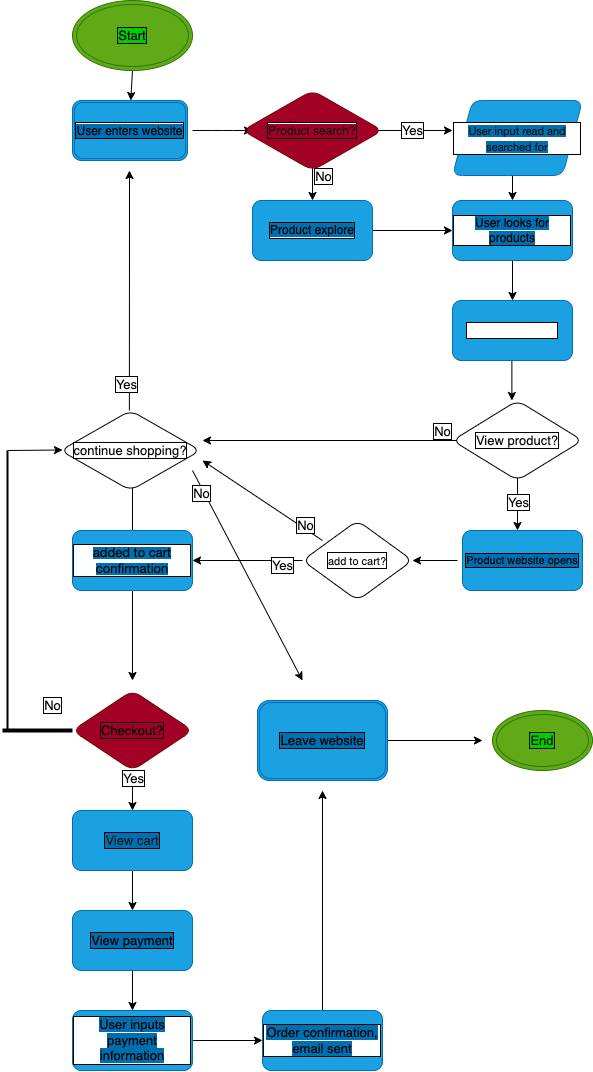

The diagram above was exported from draw.io. Its source (the exported page's mxGraphModel, read from the mxfile embedded in the PNG):
<mxGraphModel dx="1932" dy="2340" grid="1" gridSize="10" guides="1" tooltips="1" connect="1" arrows="1" fold="1" page="1" pageScale="1" pageWidth="850" pageHeight="1100" math="0" shadow="0">
  <root>
    <mxCell id="0" />
    <mxCell id="1" parent="0" />
    <mxCell id="10" value="" style="edgeStyle=none;html=1;fontSize=11;fontColor=#0a0a0a;labelBackgroundColor=#FFFFFF;labelBorderColor=default;" edge="1" parent="1">
      <mxGeometry relative="1" as="geometry">
        <mxPoint x="340" y="80" as="sourcePoint" />
        <mxPoint x="420" y="80" as="targetPoint" />
      </mxGeometry>
    </mxCell>
    <mxCell id="67" style="edgeStyle=none;html=1;fontSize=13;fontColor=#0a0a0a;labelBackgroundColor=#FFFFFF;labelBorderColor=default;" edge="1" parent="1">
      <mxGeometry relative="1" as="geometry">
        <mxPoint x="280" y="110" as="sourcePoint" />
        <mxPoint x="280" y="150" as="targetPoint" />
      </mxGeometry>
    </mxCell>
    <mxCell id="68" value="No" style="edgeLabel;html=1;align=center;verticalAlign=middle;resizable=0;points=[];fontSize=13;fontColor=#0a0a0a;labelBackgroundColor=#FFFFFF;labelBorderColor=default;" vertex="1" connectable="0" parent="67">
      <mxGeometry x="0.2667" y="2" relative="1" as="geometry">
        <mxPoint x="8" y="-10" as="offset" />
      </mxGeometry>
    </mxCell>
    <mxCell id="12" style="edgeStyle=none;html=1;fontSize=11;fontColor=#0a0a0a;startArrow=none;labelBackgroundColor=#FFFFFF;labelBorderColor=default;" edge="1" parent="1" source="4">
      <mxGeometry relative="1" as="geometry">
        <mxPoint x="300" y="180" as="targetPoint" />
        <mxPoint x="200" y="180" as="sourcePoint" />
        <Array as="points">
          <mxPoint x="240" y="180" />
        </Array>
      </mxGeometry>
    </mxCell>
    <mxCell id="9" value="" style="edgeStyle=none;html=1;fontSize=11;fontColor=#0a0a0a;labelBackgroundColor=#FFFFFF;labelBorderColor=default;" edge="1" parent="1">
      <mxGeometry relative="1" as="geometry">
        <mxPoint x="160" y="80" as="sourcePoint" />
        <mxPoint x="220" y="80" as="targetPoint" />
        <Array as="points">
          <mxPoint x="190" y="80" />
        </Array>
      </mxGeometry>
    </mxCell>
    <mxCell id="70" value="" style="edgeStyle=none;html=1;fontSize=13;fontColor=#0a0a0a;labelBackgroundColor=#FFFFFF;labelBorderColor=default;" edge="1" parent="1" target="7">
      <mxGeometry relative="1" as="geometry">
        <mxPoint x="480" y="110" as="sourcePoint" />
      </mxGeometry>
    </mxCell>
    <mxCell id="69" value="" style="edgeStyle=none;html=1;fontSize=13;fontColor=#0a0a0a;labelBackgroundColor=#FFFFFF;labelBorderColor=default;" edge="1" parent="1" source="7" target="26">
      <mxGeometry relative="1" as="geometry" />
    </mxCell>
    <mxCell id="7" value="&lt;font style=&quot;background-color: rgb(0, 110, 175);&quot; color=&quot;#000000&quot;&gt;User looks for products&lt;/font&gt;" style="whiteSpace=wrap;html=1;labelBackgroundColor=#FFFFFF;fontColor=#ffffff;rounded=1;labelBorderColor=default;fillColor=#1ba1e2;strokeColor=#006EAF;" vertex="1" parent="1">
      <mxGeometry x="420" y="150" width="120" height="60" as="geometry" />
    </mxCell>
    <mxCell id="82" value="Yes" style="edgeStyle=none;html=1;fontSize=13;fontColor=#0a0a0a;labelBackgroundColor=#FFFFFF;labelBorderColor=default;" edge="1" parent="1">
      <mxGeometry x="-0.6304" y="5" relative="1" as="geometry">
        <mxPoint x="160" y="510" as="targetPoint" />
        <mxPoint x="270" y="510" as="sourcePoint" />
        <mxPoint as="offset" />
      </mxGeometry>
    </mxCell>
    <mxCell id="88" style="edgeStyle=none;html=1;fontSize=13;fontColor=#0a0a0a;labelBackgroundColor=#FFFFFF;labelBorderColor=default;" edge="1" parent="1">
      <mxGeometry relative="1" as="geometry">
        <mxPoint x="170" y="410" as="targetPoint" />
        <mxPoint x="290" y="490" as="sourcePoint" />
      </mxGeometry>
    </mxCell>
    <mxCell id="89" value="No" style="edgeLabel;html=1;align=center;verticalAlign=middle;resizable=0;points=[];fontSize=13;fontColor=#0a0a0a;labelBackgroundColor=#FFFFFF;labelBorderColor=default;" vertex="1" connectable="0" parent="88">
      <mxGeometry x="-0.6741" y="-3" relative="1" as="geometry">
        <mxPoint as="offset" />
      </mxGeometry>
    </mxCell>
    <mxCell id="29" value="" style="edgeStyle=none;html=1;fontSize=13;fontColor=#0a0a0a;labelBackgroundColor=#FFFFFF;labelBorderColor=default;" edge="1" parent="1">
      <mxGeometry relative="1" as="geometry">
        <mxPoint x="425" y="510" as="sourcePoint" />
        <mxPoint x="380" y="510" as="targetPoint" />
      </mxGeometry>
    </mxCell>
    <mxCell id="24" value="" style="edgeStyle=none;html=1;fontSize=13;fontColor=#0a0a0a;labelBackgroundColor=#FFFFFF;labelBorderColor=default;" edge="1" parent="1" source="19">
      <mxGeometry relative="1" as="geometry">
        <mxPoint x="100" y="420" as="targetPoint" />
      </mxGeometry>
    </mxCell>
    <mxCell id="45" value="" style="edgeStyle=none;html=1;fontSize=13;fontColor=#0a0a0a;labelBackgroundColor=#FFFFFF;labelBorderColor=default;" edge="1" parent="1" source="19">
      <mxGeometry relative="1" as="geometry">
        <mxPoint x="100" y="630" as="targetPoint" />
      </mxGeometry>
    </mxCell>
    <mxCell id="19" value="&lt;span style=&quot;font-family: &amp;quot;Lato Extended&amp;quot;, Lato, &amp;quot;Helvetica Neue&amp;quot;, Helvetica, Arial, sans-serif; text-align: left; background-color: rgb(0, 110, 175);&quot;&gt;&lt;font color=&quot;#000000&quot; style=&quot;font-size: 13px;&quot;&gt;added to cart confirmation&lt;/font&gt;&lt;/span&gt;" style="whiteSpace=wrap;html=1;labelBackgroundColor=#FFFFFF;fontSize=11;fontColor=#ffffff;rounded=1;labelBorderColor=default;fillColor=#1ba1e2;strokeColor=#006EAF;" vertex="1" parent="1">
      <mxGeometry x="40" y="480" width="120" height="60" as="geometry" />
    </mxCell>
    <mxCell id="25" style="edgeStyle=none;html=1;fontSize=13;fontColor=#0a0a0a;exitX=0.25;exitY=0;exitDx=0;exitDy=0;labelBackgroundColor=#FFFFFF;labelBorderColor=default;" edge="1" parent="1">
      <mxGeometry relative="1" as="geometry">
        <mxPoint x="97" y="120" as="targetPoint" />
        <mxPoint x="96.88" y="360" as="sourcePoint" />
      </mxGeometry>
    </mxCell>
    <mxCell id="79" value="Yes" style="edgeLabel;html=1;align=center;verticalAlign=middle;resizable=0;points=[];fontSize=13;fontColor=#0a0a0a;labelBackgroundColor=#FFFFFF;labelBorderColor=default;" vertex="1" connectable="0" parent="25">
      <mxGeometry x="-0.294" y="4" relative="1" as="geometry">
        <mxPoint y="59" as="offset" />
      </mxGeometry>
    </mxCell>
    <mxCell id="80" value="No" style="edgeStyle=none;html=1;exitX=1;exitY=1;exitDx=0;exitDy=0;fontSize=13;fontColor=#0a0a0a;labelBackgroundColor=#FFFFFF;labelBorderColor=default;" edge="1" parent="1">
      <mxGeometry x="-0.7805" y="-2" relative="1" as="geometry">
        <mxPoint x="270" y="630" as="targetPoint" />
        <mxPoint x="160" y="420" as="sourcePoint" />
        <mxPoint x="-1" as="offset" />
      </mxGeometry>
    </mxCell>
    <mxCell id="36" style="edgeStyle=none;html=1;fontSize=13;fontColor=#0a0a0a;labelBackgroundColor=#FFFFFF;labelBorderColor=default;" edge="1" parent="1">
      <mxGeometry relative="1" as="geometry">
        <mxPoint x="479.38" y="350" as="targetPoint" />
        <mxPoint x="479.38" y="310" as="sourcePoint" />
      </mxGeometry>
    </mxCell>
    <mxCell id="26" value="Product chosen" style="whiteSpace=wrap;html=1;labelBackgroundColor=#FFFFFF;fontSize=13;fontColor=#ffffff;rounded=1;labelBorderColor=default;fillColor=#1ba1e2;strokeColor=#006EAF;" vertex="1" parent="1">
      <mxGeometry x="420" y="250" width="120" height="60" as="geometry" />
    </mxCell>
    <mxCell id="76" value="" style="edgeStyle=none;html=1;fontSize=13;fontColor=#0a0a0a;entryX=0.5;entryY=0;entryDx=0;entryDy=0;labelBackgroundColor=#FFFFFF;labelBorderColor=default;" edge="1" parent="1">
      <mxGeometry relative="1" as="geometry">
        <mxPoint x="485" y="420" as="sourcePoint" />
        <mxPoint x="485" y="480" as="targetPoint" />
      </mxGeometry>
    </mxCell>
    <mxCell id="78" value="Yes" style="edgeLabel;html=1;align=center;verticalAlign=middle;resizable=0;points=[];fontSize=13;fontColor=#0a0a0a;labelBackgroundColor=#FFFFFF;labelBorderColor=default;" vertex="1" connectable="0" parent="76">
      <mxGeometry x="0.0035" relative="1" as="geometry">
        <mxPoint as="offset" />
      </mxGeometry>
    </mxCell>
    <mxCell id="83" style="edgeStyle=none;html=1;fontSize=13;fontColor=#0a0a0a;labelBackgroundColor=#FFFFFF;labelBorderColor=default;" edge="1" parent="1">
      <mxGeometry relative="1" as="geometry">
        <mxPoint x="170" y="390" as="targetPoint" />
        <mxPoint x="425" y="390" as="sourcePoint" />
      </mxGeometry>
    </mxCell>
    <mxCell id="84" value="No" style="edgeLabel;html=1;align=center;verticalAlign=middle;resizable=0;points=[];fontSize=13;fontColor=#0a0a0a;labelBackgroundColor=#FFFFFF;labelBorderColor=default;" vertex="1" connectable="0" parent="83">
      <mxGeometry x="-0.7342" y="-4" relative="1" as="geometry">
        <mxPoint x="19" y="-6" as="offset" />
      </mxGeometry>
    </mxCell>
    <mxCell id="46" value="" style="edgeStyle=none;html=1;fontSize=13;fontColor=#0a0a0a;labelBackgroundColor=#FFFFFF;labelBorderColor=default;" edge="1" parent="1" target="40">
      <mxGeometry relative="1" as="geometry">
        <mxPoint x="100" y="720" as="sourcePoint" />
      </mxGeometry>
    </mxCell>
    <mxCell id="90" value="Yes" style="edgeLabel;html=1;align=center;verticalAlign=middle;resizable=0;points=[];fontSize=13;fontColor=#0a0a0a;labelBackgroundColor=#FFFFFF;labelBorderColor=default;" vertex="1" connectable="0" parent="46">
      <mxGeometry x="-0.6188" relative="1" as="geometry">
        <mxPoint as="offset" />
      </mxGeometry>
    </mxCell>
    <mxCell id="47" value="" style="edgeStyle=none;html=1;fontSize=13;fontColor=#0a0a0a;labelBackgroundColor=#FFFFFF;labelBorderColor=default;" edge="1" parent="1" source="40" target="41">
      <mxGeometry relative="1" as="geometry" />
    </mxCell>
    <mxCell id="40" value="&lt;font style=&quot;background-color: rgb(0, 110, 175);&quot; color=&quot;#1d1b1b&quot;&gt;View cart&lt;/font&gt;" style="whiteSpace=wrap;html=1;labelBackgroundColor=#FFFFFF;fontSize=13;fontColor=#ffffff;rounded=1;labelBorderColor=default;fillColor=#1ba1e2;strokeColor=#006EAF;" vertex="1" parent="1">
      <mxGeometry x="40" y="760" width="120" height="60" as="geometry" />
    </mxCell>
    <mxCell id="49" value="" style="edgeStyle=none;html=1;fontSize=13;fontColor=#0a0a0a;labelBackgroundColor=#FFFFFF;labelBorderColor=default;" edge="1" parent="1" source="41" target="42">
      <mxGeometry relative="1" as="geometry" />
    </mxCell>
    <mxCell id="41" value="&lt;font style=&quot;background-color: rgb(0, 110, 175);&quot; color=&quot;#000000&quot;&gt;View payment&lt;/font&gt;" style="whiteSpace=wrap;html=1;labelBackgroundColor=#FFFFFF;fontSize=13;fontColor=#ffffff;rounded=1;labelBorderColor=default;fillColor=#1ba1e2;strokeColor=#006EAF;" vertex="1" parent="1">
      <mxGeometry x="40" y="860" width="120" height="60" as="geometry" />
    </mxCell>
    <mxCell id="50" value="" style="edgeStyle=none;html=1;fontSize=13;fontColor=#0a0a0a;labelBackgroundColor=#FFFFFF;labelBorderColor=default;" edge="1" parent="1" source="42" target="44">
      <mxGeometry relative="1" as="geometry" />
    </mxCell>
    <mxCell id="42" value="&lt;font style=&quot;background-color: rgb(0, 110, 175);&quot; color=&quot;#000000&quot;&gt;User inputs payment information&lt;/font&gt;" style="whiteSpace=wrap;html=1;labelBackgroundColor=#FFFFFF;fontSize=13;fontColor=#ffffff;rounded=1;labelBorderColor=default;fillColor=#1ba1e2;strokeColor=#006EAF;" vertex="1" parent="1">
      <mxGeometry x="40" y="960" width="120" height="60" as="geometry" />
    </mxCell>
    <mxCell id="110" style="edgeStyle=none;html=1;fontSize=13;fontColor=#0a0a0a;labelBackgroundColor=#FFFFFF;labelBorderColor=default;" edge="1" parent="1" source="44">
      <mxGeometry relative="1" as="geometry">
        <mxPoint x="290" y="740" as="targetPoint" />
      </mxGeometry>
    </mxCell>
    <mxCell id="44" value="&lt;font style=&quot;background-color: rgb(0, 110, 175);&quot; color=&quot;#000000&quot;&gt;Order confirmation, email sent&lt;/font&gt;" style="whiteSpace=wrap;html=1;labelBackgroundColor=#FFFFFF;fontSize=13;fontColor=#ffffff;rounded=1;labelBorderColor=default;fillColor=#1ba1e2;strokeColor=#006EAF;" vertex="1" parent="1">
      <mxGeometry x="230" y="960" width="120" height="60" as="geometry" />
    </mxCell>
    <mxCell id="59" value="&lt;span style=&quot;font-size: 12px; background-color: rgb(0, 110, 175);&quot;&gt;&lt;font color=&quot;#000000&quot;&gt;User enters website&lt;/font&gt;&lt;/span&gt;" style="shape=ext;double=1;rounded=1;whiteSpace=wrap;html=1;labelBackgroundColor=#FFFFFF;fontSize=13;fontColor=#ffffff;labelBorderColor=default;fillColor=#1ba1e2;strokeColor=#006EAF;" vertex="1" parent="1">
      <mxGeometry x="40" y="50" width="115" height="60" as="geometry" />
    </mxCell>
    <mxCell id="98" style="edgeStyle=none;html=1;fontSize=13;fontColor=#0a0a0a;labelBackgroundColor=#FFFFFF;labelBorderColor=default;" edge="1" parent="1" source="60">
      <mxGeometry relative="1" as="geometry">
        <mxPoint x="450" y="690" as="targetPoint" />
      </mxGeometry>
    </mxCell>
    <mxCell id="60" value="&lt;span style=&quot;font-family: Helvetica; font-size: 13px; font-style: normal; font-variant-ligatures: normal; font-variant-caps: normal; font-weight: 400; letter-spacing: normal; orphans: 2; text-align: center; text-indent: 0px; text-transform: none; widows: 2; word-spacing: 0px; -webkit-text-stroke-width: 0px; text-decoration-thickness: initial; text-decoration-style: initial; text-decoration-color: initial; float: none; display: inline !important; background-color: rgb(0, 110, 175);&quot;&gt;&lt;font color=&quot;#000000&quot;&gt;Leave website&lt;/font&gt;&lt;/span&gt;" style="shape=ext;double=1;rounded=1;whiteSpace=wrap;html=1;labelBackgroundColor=#FFFFFF;fontSize=13;fontColor=#ffffff;labelBorderColor=default;fillColor=#1ba1e2;strokeColor=#006EAF;" vertex="1" parent="1">
      <mxGeometry x="225" y="650" width="130" height="80" as="geometry" />
    </mxCell>
    <mxCell id="64" value="" style="edgeStyle=none;html=1;fontSize=13;fontColor=#0a0a0a;labelBackgroundColor=#FFFFFF;labelBorderColor=default;" edge="1" parent="1" source="63" target="59">
      <mxGeometry relative="1" as="geometry" />
    </mxCell>
    <mxCell id="63" value="&lt;font style=&quot;background-color: rgb(0, 204, 0);&quot; color=&quot;#000000&quot;&gt;Start&lt;/font&gt;" style="ellipse;shape=doubleEllipse;whiteSpace=wrap;html=1;labelBackgroundColor=#FFFFFF;fontSize=13;fontColor=#ffffff;labelBorderColor=default;fillColor=#60a917;strokeColor=#2D7600;" vertex="1" parent="1">
      <mxGeometry x="40" y="-50" width="120" height="70" as="geometry" />
    </mxCell>
    <mxCell id="65" value="Yes" style="text;html=1;align=center;verticalAlign=middle;resizable=0;points=[];autosize=1;strokeColor=none;fillColor=none;fontSize=13;fontColor=#0a0a0a;labelBackgroundColor=#FFFFFF;labelBorderColor=default;" vertex="1" parent="1">
      <mxGeometry x="360" y="65" width="40" height="30" as="geometry" />
    </mxCell>
    <mxCell id="72" value="" style="edgeStyle=none;html=1;fontSize=13;fontColor=#0a0a0a;labelBackgroundColor=#FFFFFF;labelBorderColor=default;" edge="1" parent="1" source="4" target="7">
      <mxGeometry relative="1" as="geometry" />
    </mxCell>
    <mxCell id="4" value="&lt;font style=&quot;background-color: rgb(0, 110, 175);&quot; color=&quot;#000000&quot;&gt;Product explore&lt;/font&gt;" style="whiteSpace=wrap;html=1;rounded=1;fontColor=#ffffff;labelBackgroundColor=#FFFFFF;labelBorderColor=default;fillColor=#1ba1e2;strokeColor=#006EAF;" vertex="1" parent="1">
      <mxGeometry x="220" y="150" width="120" height="60" as="geometry" />
    </mxCell>
    <mxCell id="93" value="" style="line;strokeWidth=4;html=1;perimeter=backbonePerimeter;points=[];outlineConnect=0;labelBackgroundColor=#FFFFFF;fontSize=13;fontColor=#0a0a0a;labelBorderColor=default;" vertex="1" parent="1">
      <mxGeometry x="-30" y="675" width="70" height="10" as="geometry" />
    </mxCell>
    <mxCell id="95" style="edgeStyle=none;html=1;exitX=0;exitY=0.5;exitDx=0;exitDy=0;exitPerimeter=0;fontSize=13;fontColor=#0a0a0a;labelBackgroundColor=#FFFFFF;labelBorderColor=default;" edge="1" parent="1" source="94">
      <mxGeometry relative="1" as="geometry">
        <mxPoint x="30" y="399.5" as="targetPoint" />
      </mxGeometry>
    </mxCell>
    <mxCell id="94" value="" style="line;strokeWidth=2;direction=south;html=1;labelBackgroundColor=#FFFFFF;fontSize=13;fontColor=#0a0a0a;labelBorderColor=default;" vertex="1" parent="1">
      <mxGeometry x="-30" y="400" width="10" height="280" as="geometry" />
    </mxCell>
    <mxCell id="96" value="No" style="text;html=1;align=center;verticalAlign=middle;resizable=0;points=[];autosize=1;strokeColor=none;fillColor=none;fontSize=13;fontColor=#0a0a0a;labelBackgroundColor=#FFFFFF;labelBorderColor=default;" vertex="1" parent="1">
      <mxGeometry y="640" width="40" height="30" as="geometry" />
    </mxCell>
    <mxCell id="97" value="&lt;font style=&quot;background-color: rgb(0, 204, 0);&quot; color=&quot;#0f0f0f&quot;&gt;End&lt;/font&gt;" style="ellipse;shape=doubleEllipse;whiteSpace=wrap;html=1;labelBackgroundColor=#FFFFFF;fontSize=13;fontColor=#ffffff;labelBorderColor=default;fillColor=#60a917;strokeColor=#2D7600;" vertex="1" parent="1">
      <mxGeometry x="460" y="660" width="100" height="60" as="geometry" />
    </mxCell>
    <mxCell id="101" value="&lt;span style=&quot;font-family: &amp;quot;Lato Extended&amp;quot;, Lato, &amp;quot;Helvetica Neue&amp;quot;, Helvetica, Arial, sans-serif; font-size: 11px; text-align: left; background-color: rgb(0, 110, 175);&quot;&gt;&lt;font color=&quot;#100e0e&quot;&gt;User input read and searched for&lt;/font&gt;&lt;/span&gt;" style="shape=parallelogram;perimeter=parallelogramPerimeter;whiteSpace=wrap;html=1;fixedSize=1;rounded=1;labelBackgroundColor=#FFFFFF;fontSize=13;fontColor=#ffffff;fillColor=#1ba1e2;labelBorderColor=default;strokeColor=#006EAF;" vertex="1" parent="1">
      <mxGeometry x="420" y="50" width="130" height="75" as="geometry" />
    </mxCell>
    <mxCell id="102" value="View product?" style="rhombus;whiteSpace=wrap;html=1;rounded=1;labelBackgroundColor=#FFFFFF;fontSize=13;fontColor=#0a0a0a;fillColor=default;labelBorderColor=default;" vertex="1" parent="1">
      <mxGeometry x="420" y="350" width="130" height="80" as="geometry" />
    </mxCell>
    <mxCell id="103" value="&lt;span style=&quot;font-family: Helvetica; font-size: 12px; font-style: normal; font-variant-ligatures: normal; font-variant-caps: normal; font-weight: 400; letter-spacing: normal; orphans: 2; text-align: center; text-indent: 0px; text-transform: none; widows: 2; word-spacing: 0px; -webkit-text-stroke-width: 0px; text-decoration-thickness: initial; text-decoration-style: initial; text-decoration-color: initial; float: none; display: inline !important; background-color: rgb(162, 0, 37);&quot;&gt;&lt;font style=&quot;&quot; color=&quot;#161313&quot;&gt;Product search?&lt;/font&gt;&lt;/span&gt;" style="rhombus;whiteSpace=wrap;html=1;rounded=1;labelBackgroundColor=#FFFFFF;fontSize=13;fontColor=#ffffff;fillColor=#a20025;labelBorderColor=default;strokeColor=#6F0000;" vertex="1" parent="1">
      <mxGeometry x="210" y="40" width="140" height="80" as="geometry" />
    </mxCell>
    <mxCell id="105" value="&lt;meta charset=&quot;utf-8&quot;&gt;&lt;span style=&quot;font-family: Helvetica; font-size: 11px; font-style: normal; font-variant-ligatures: normal; font-variant-caps: normal; font-weight: 400; letter-spacing: normal; orphans: 2; text-align: center; text-indent: 0px; text-transform: none; widows: 2; word-spacing: 0px; -webkit-text-stroke-width: 0px; text-decoration-thickness: initial; text-decoration-style: initial; text-decoration-color: initial; float: none; display: inline !important;&quot;&gt;add to cart?&lt;/span&gt;" style="rhombus;whiteSpace=wrap;html=1;rounded=1;labelBackgroundColor=#FFFFFF;fontSize=13;fontColor=#0a0a0a;fillColor=default;labelBorderColor=default;" vertex="1" parent="1">
      <mxGeometry x="270" y="470" width="110" height="80" as="geometry" />
    </mxCell>
    <mxCell id="106" value="continue shopping?" style="rhombus;whiteSpace=wrap;html=1;rounded=1;labelBackgroundColor=#FFFFFF;fontSize=13;fontColor=#0a0a0a;fillColor=default;labelBorderColor=default;" vertex="1" parent="1">
      <mxGeometry x="28" y="360" width="140" height="80" as="geometry" />
    </mxCell>
    <mxCell id="109" value="&lt;span style=&quot;font-family: Helvetica; font-size: 13px; font-style: normal; font-variant-ligatures: normal; font-variant-caps: normal; font-weight: 400; letter-spacing: normal; orphans: 2; text-align: center; text-indent: 0px; text-transform: none; widows: 2; word-spacing: 0px; -webkit-text-stroke-width: 0px; text-decoration-thickness: initial; text-decoration-style: initial; text-decoration-color: initial; float: none; display: inline !important; background-color: rgb(162, 0, 37);&quot;&gt;&lt;font color=&quot;#000000&quot;&gt;Checkout?&lt;/font&gt;&lt;/span&gt;" style="rhombus;whiteSpace=wrap;html=1;rounded=1;labelBackgroundColor=#FFFFFF;fontSize=13;fontColor=#ffffff;fillColor=#a20025;labelBorderColor=default;strokeColor=#6F0000;" vertex="1" parent="1">
      <mxGeometry x="40" y="640" width="120" height="80" as="geometry" />
    </mxCell>
    <mxCell id="112" value="&lt;font style=&quot;background-color: rgb(0, 110, 175);&quot; color=&quot;#000000&quot;&gt;Product website opens&lt;/font&gt;" style="whiteSpace=wrap;html=1;labelBackgroundColor=#FFFFFF;fontSize=11;fontColor=#ffffff;rounded=1;labelBorderColor=default;fillColor=#1ba1e2;strokeColor=#006EAF;" vertex="1" parent="1">
      <mxGeometry x="430" y="480" width="120" height="60" as="geometry" />
    </mxCell>
  </root>
</mxGraphModel>